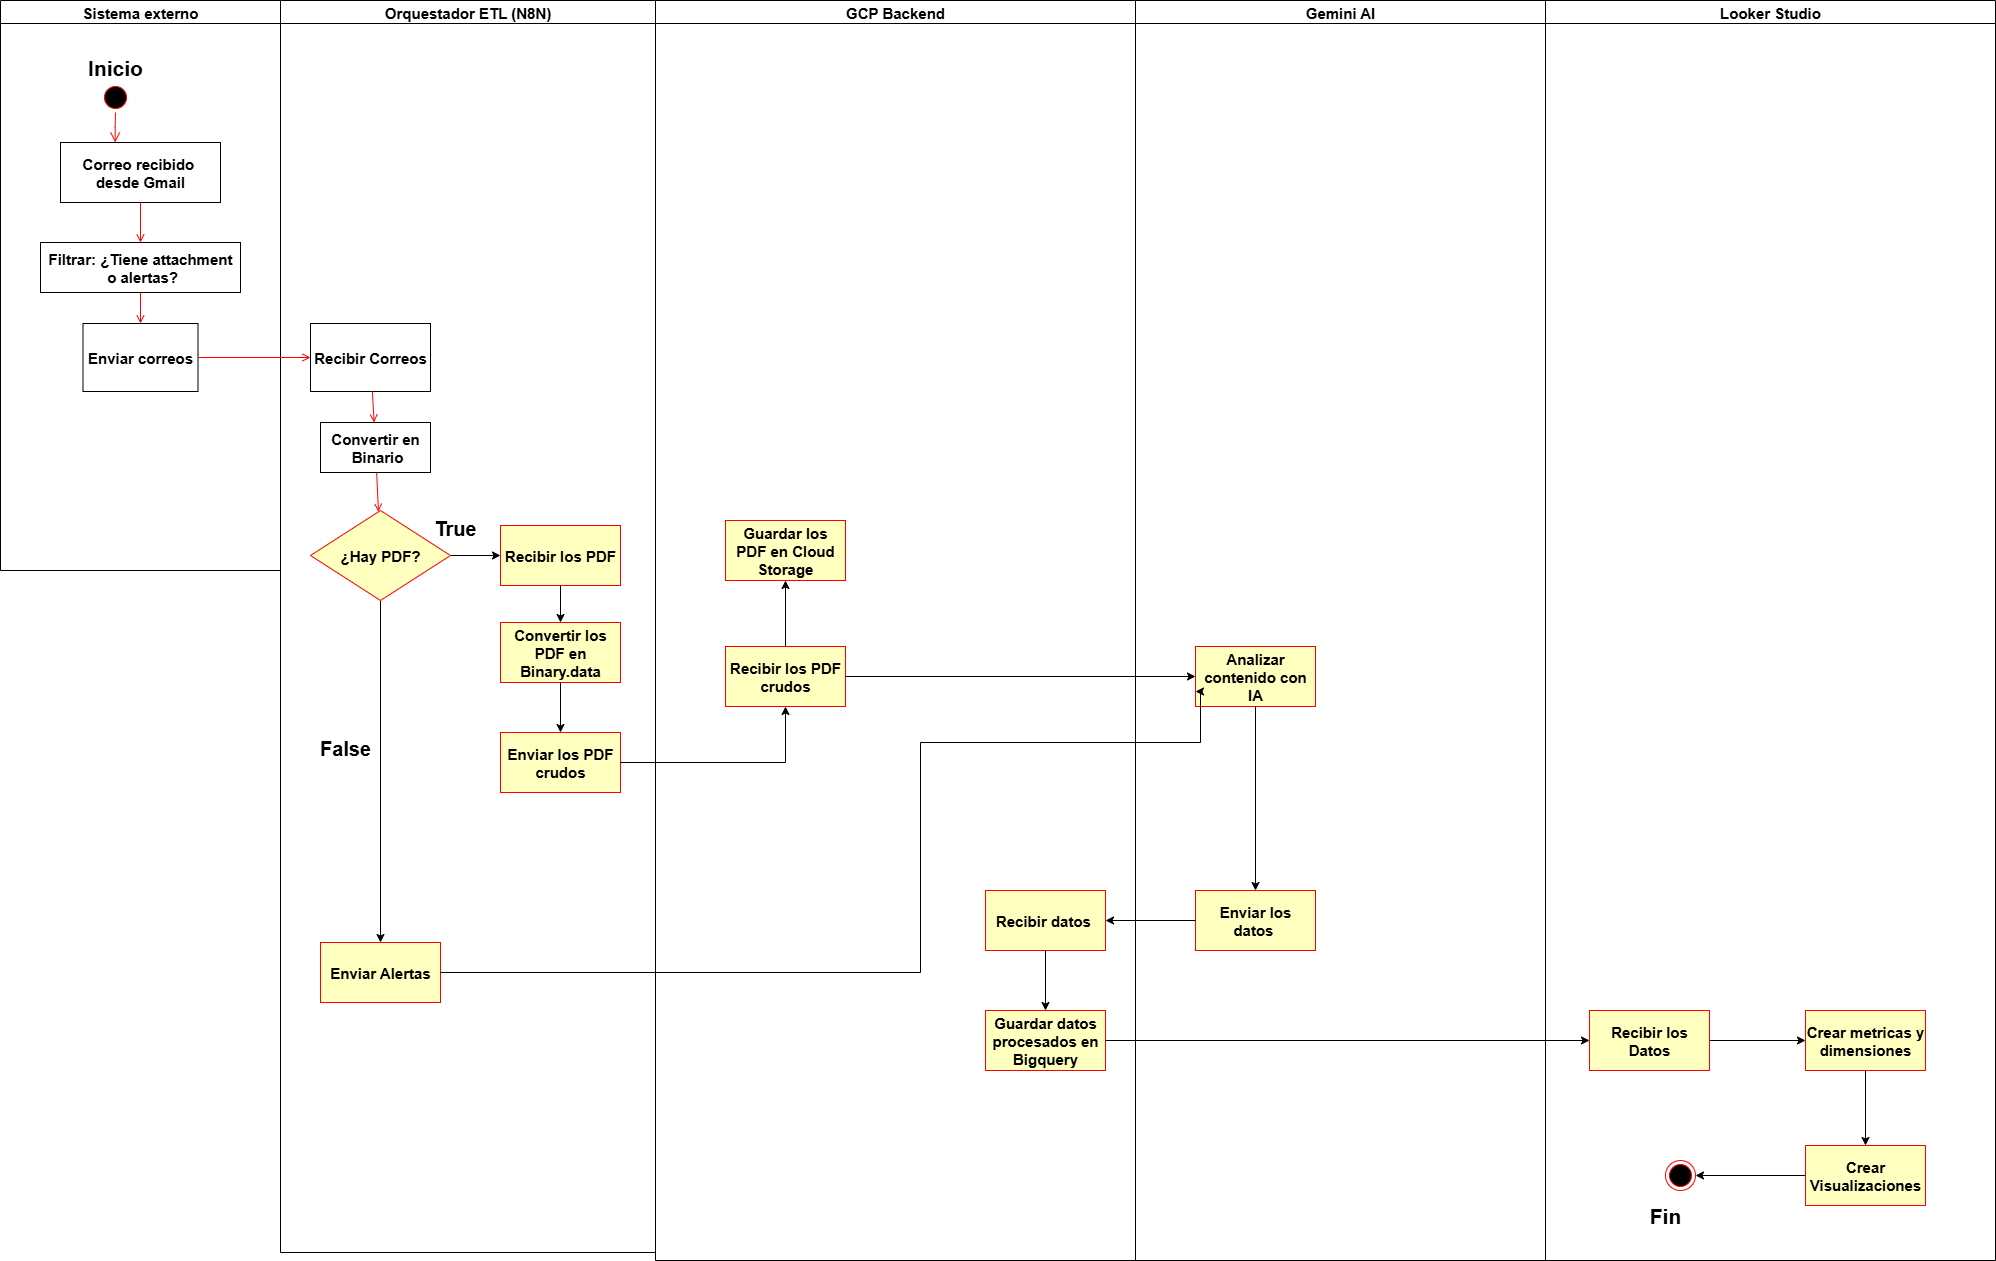

The diagram above was exported from draw.io. Its source (the exported page's mxGraphModel, read from the mxfile embedded in the PNG):
<mxGraphModel dx="1667" dy="953" grid="1" gridSize="10" guides="1" tooltips="1" connect="1" arrows="1" fold="1" page="1" pageScale="1" pageWidth="1169" pageHeight="826" background="none" math="0" shadow="0">
  <root>
    <mxCell id="0" />
    <mxCell id="1" parent="0" />
    <mxCell id="2" value="Sistema externo" style="swimlane;whiteSpace=wrap;fontStyle=1;fontSize=15;" parent="1" vertex="1">
      <mxGeometry x="160" y="128" width="280" height="570" as="geometry" />
    </mxCell>
    <mxCell id="5" value="" style="ellipse;shape=startState;fillColor=#000000;strokeColor=#ff0000;fontStyle=1;fontSize=15;" parent="2" vertex="1">
      <mxGeometry x="100" y="82" width="30" height="30" as="geometry" />
    </mxCell>
    <mxCell id="6" value="" style="edgeStyle=elbowEdgeStyle;elbow=horizontal;verticalAlign=bottom;endArrow=open;endSize=8;strokeColor=#FF0000;endFill=1;rounded=0;fontStyle=1;fontSize=15;" parent="2" source="5" target="7" edge="1">
      <mxGeometry x="100" y="40" as="geometry">
        <mxPoint x="115" y="110" as="targetPoint" />
      </mxGeometry>
    </mxCell>
    <mxCell id="7" value="Correo recibido &#10;desde Gmail" style="fontStyle=1;fontSize=15;" parent="2" vertex="1">
      <mxGeometry x="60" y="142" width="160" height="60" as="geometry" />
    </mxCell>
    <mxCell id="8" value="Filtrar: ¿Tiene attachment&#10; o alertas?" style="fontStyle=1;fontSize=15;" parent="2" vertex="1">
      <mxGeometry x="40" y="242" width="200" height="50" as="geometry" />
    </mxCell>
    <mxCell id="9" value="" style="endArrow=open;strokeColor=#FF0000;endFill=1;rounded=0;fontStyle=1;fontSize=15;" parent="2" source="7" target="8" edge="1">
      <mxGeometry relative="1" as="geometry" />
    </mxCell>
    <mxCell id="10" value="Enviar correos" style="fontStyle=1;fontSize=15;" parent="2" vertex="1">
      <mxGeometry x="82.5" y="323" width="115" height="68" as="geometry" />
    </mxCell>
    <mxCell id="11" value="" style="endArrow=open;strokeColor=#FF0000;endFill=1;rounded=0;fontStyle=1;fontSize=15;" parent="2" source="8" target="10" edge="1">
      <mxGeometry relative="1" as="geometry" />
    </mxCell>
    <mxCell id="2b_NtFRFhYdNpjAWaQAl-109" value="&lt;span&gt;&lt;font&gt;Inicio&lt;/font&gt;&lt;/span&gt;" style="text;html=1;align=center;verticalAlign=middle;whiteSpace=wrap;rounded=0;fontStyle=1;fontSize=21;" parent="2" vertex="1">
      <mxGeometry x="85" y="52" width="60" height="30" as="geometry" />
    </mxCell>
    <mxCell id="3" value="Orquestador ETL (N8N)" style="swimlane;whiteSpace=wrap;fontStyle=1;fontSize=15;" parent="1" vertex="1">
      <mxGeometry x="440" y="128" width="375" height="1252" as="geometry" />
    </mxCell>
    <mxCell id="15" value="Recibir Correos" style="fontStyle=1;fontSize=15;" parent="3" vertex="1">
      <mxGeometry x="30" y="323" width="120" height="68" as="geometry" />
    </mxCell>
    <mxCell id="16" value="Convertir en&#10; Binario" style="fontStyle=1;fontSize=15;" parent="3" vertex="1">
      <mxGeometry x="40" y="422" width="110" height="50" as="geometry" />
    </mxCell>
    <mxCell id="17" value="" style="endArrow=open;strokeColor=#FF0000;endFill=1;rounded=0;fontStyle=1;fontSize=15;" parent="3" source="15" target="16" edge="1">
      <mxGeometry relative="1" as="geometry" />
    </mxCell>
    <mxCell id="2b_NtFRFhYdNpjAWaQAl-42" value="" style="edgeStyle=orthogonalEdgeStyle;rounded=0;orthogonalLoop=1;jettySize=auto;html=1;fontStyle=1;fontSize=15;" parent="3" source="21" target="2b_NtFRFhYdNpjAWaQAl-41" edge="1">
      <mxGeometry relative="1" as="geometry" />
    </mxCell>
    <mxCell id="2b_NtFRFhYdNpjAWaQAl-53" value="" style="edgeStyle=orthogonalEdgeStyle;rounded=0;orthogonalLoop=1;jettySize=auto;html=1;fontStyle=1;fontSize=15;" parent="3" source="21" target="2b_NtFRFhYdNpjAWaQAl-52" edge="1">
      <mxGeometry relative="1" as="geometry" />
    </mxCell>
    <mxCell id="21" value="¿Hay PDF?" style="rhombus;fillColor=#ffffc0;strokeColor=#ff0000;fontStyle=1;fontSize=15;" parent="3" vertex="1">
      <mxGeometry x="30" y="510" width="140" height="90" as="geometry" />
    </mxCell>
    <mxCell id="24" value="" style="endArrow=open;strokeColor=#FF0000;endFill=1;rounded=0;fontStyle=1;fontSize=15;" parent="3" source="16" target="21" edge="1">
      <mxGeometry relative="1" as="geometry" />
    </mxCell>
    <mxCell id="2b_NtFRFhYdNpjAWaQAl-41" value="Enviar Alertas" style="whiteSpace=wrap;html=1;fillColor=#ffffc0;strokeColor=#ff0000;fontStyle=1;fontSize=15;" parent="3" vertex="1">
      <mxGeometry x="40" y="942" width="120" height="60" as="geometry" />
    </mxCell>
    <mxCell id="2b_NtFRFhYdNpjAWaQAl-57" value="" style="edgeStyle=orthogonalEdgeStyle;rounded=0;orthogonalLoop=1;jettySize=auto;html=1;fontStyle=1;fontSize=15;" parent="3" source="2b_NtFRFhYdNpjAWaQAl-52" target="2b_NtFRFhYdNpjAWaQAl-56" edge="1">
      <mxGeometry relative="1" as="geometry" />
    </mxCell>
    <mxCell id="2b_NtFRFhYdNpjAWaQAl-52" value="Recibir los PDF" style="whiteSpace=wrap;html=1;fillColor=#ffffc0;strokeColor=#ff0000;fontStyle=1;fontSize=15;" parent="3" vertex="1">
      <mxGeometry x="220" y="525" width="120" height="60" as="geometry" />
    </mxCell>
    <mxCell id="2b_NtFRFhYdNpjAWaQAl-54" value="&lt;font&gt;&lt;span&gt;False&lt;/span&gt;&lt;/font&gt;" style="text;html=1;align=center;verticalAlign=middle;whiteSpace=wrap;rounded=0;fontStyle=1;fontSize=20;" parent="3" vertex="1">
      <mxGeometry x="35" y="732" width="60" height="30" as="geometry" />
    </mxCell>
    <mxCell id="2b_NtFRFhYdNpjAWaQAl-55" value="&lt;font&gt;&lt;span&gt;True&lt;/span&gt;&lt;/font&gt;" style="text;html=1;align=center;verticalAlign=middle;whiteSpace=wrap;rounded=0;fontStyle=1;fontSize=20;" parent="3" vertex="1">
      <mxGeometry x="144.5" y="512" width="60" height="30" as="geometry" />
    </mxCell>
    <mxCell id="2b_NtFRFhYdNpjAWaQAl-56" value="Convertir los PDF en Binary.data" style="whiteSpace=wrap;html=1;fillColor=#ffffc0;strokeColor=#ff0000;fontStyle=1;fontSize=15;" parent="3" vertex="1">
      <mxGeometry x="220" y="622" width="120" height="60" as="geometry" />
    </mxCell>
    <mxCell id="2b_NtFRFhYdNpjAWaQAl-58" value="Enviar los PDF crudos" style="whiteSpace=wrap;html=1;fillColor=#ffffc0;strokeColor=#ff0000;fontStyle=1;fontSize=15;" parent="3" vertex="1">
      <mxGeometry x="220" y="732" width="120" height="60" as="geometry" />
    </mxCell>
    <mxCell id="2b_NtFRFhYdNpjAWaQAl-59" value="" style="edgeStyle=orthogonalEdgeStyle;rounded=0;orthogonalLoop=1;jettySize=auto;html=1;fontStyle=1;fontSize=15;" parent="3" source="2b_NtFRFhYdNpjAWaQAl-56" target="2b_NtFRFhYdNpjAWaQAl-58" edge="1">
      <mxGeometry relative="1" as="geometry" />
    </mxCell>
    <mxCell id="2b_NtFRFhYdNpjAWaQAl-96" style="edgeStyle=orthogonalEdgeStyle;rounded=0;orthogonalLoop=1;jettySize=auto;html=1;exitX=0.5;exitY=1;exitDx=0;exitDy=0;fontStyle=1;fontSize=15;" parent="3" source="2b_NtFRFhYdNpjAWaQAl-41" target="2b_NtFRFhYdNpjAWaQAl-41" edge="1">
      <mxGeometry relative="1" as="geometry" />
    </mxCell>
    <mxCell id="4" value="GCP Backend" style="swimlane;whiteSpace=wrap;fontStyle=1;fontSize=15;" parent="1" vertex="1">
      <mxGeometry x="815" y="128" width="480" height="1260" as="geometry" />
    </mxCell>
    <mxCell id="2b_NtFRFhYdNpjAWaQAl-63" value="" style="edgeStyle=orthogonalEdgeStyle;rounded=0;orthogonalLoop=1;jettySize=auto;html=1;fontStyle=1;fontSize=15;" parent="4" source="2b_NtFRFhYdNpjAWaQAl-60" target="2b_NtFRFhYdNpjAWaQAl-62" edge="1">
      <mxGeometry relative="1" as="geometry" />
    </mxCell>
    <mxCell id="2b_NtFRFhYdNpjAWaQAl-60" value="Recibir los PDF crudos" style="whiteSpace=wrap;html=1;fillColor=#ffffc0;strokeColor=#ff0000;fontStyle=1;fontSize=15;" parent="4" vertex="1">
      <mxGeometry x="70" y="646" width="120" height="60" as="geometry" />
    </mxCell>
    <mxCell id="2b_NtFRFhYdNpjAWaQAl-62" value="Guardar los PDF en Cloud Storage" style="whiteSpace=wrap;html=1;fillColor=#ffffc0;strokeColor=#ff0000;fontStyle=1;fontSize=15;" parent="4" vertex="1">
      <mxGeometry x="70" y="520" width="120" height="60" as="geometry" />
    </mxCell>
    <mxCell id="2b_NtFRFhYdNpjAWaQAl-72" value="Guardar datos procesados en Bigquery" style="whiteSpace=wrap;html=1;fillColor=#ffffc0;strokeColor=#ff0000;fontStyle=1;fontSize=15;" parent="4" vertex="1">
      <mxGeometry x="330" y="1010" width="120" height="60" as="geometry" />
    </mxCell>
    <mxCell id="2b_NtFRFhYdNpjAWaQAl-70" value="Recibir datos&amp;nbsp;" style="whiteSpace=wrap;html=1;fillColor=#ffffc0;strokeColor=#ff0000;fontStyle=1;fontSize=15;" parent="4" vertex="1">
      <mxGeometry x="330" y="890" width="120" height="60" as="geometry" />
    </mxCell>
    <mxCell id="2b_NtFRFhYdNpjAWaQAl-73" value="" style="edgeStyle=orthogonalEdgeStyle;rounded=0;orthogonalLoop=1;jettySize=auto;html=1;fontStyle=1;fontSize=15;" parent="4" source="2b_NtFRFhYdNpjAWaQAl-70" target="2b_NtFRFhYdNpjAWaQAl-72" edge="1">
      <mxGeometry relative="1" as="geometry" />
    </mxCell>
    <mxCell id="20" value="" style="endArrow=open;strokeColor=#FF0000;endFill=1;rounded=0;entryX=0;entryY=0.5;entryDx=0;entryDy=0;fontStyle=1;fontSize=15;" parent="1" source="10" target="15" edge="1">
      <mxGeometry relative="1" as="geometry">
        <mxPoint x="464.5" y="465.47152619589974" as="targetPoint" />
      </mxGeometry>
    </mxCell>
    <mxCell id="2b_NtFRFhYdNpjAWaQAl-43" value="Gemini AI" style="swimlane;whiteSpace=wrap;fontStyle=1;fontSize=15;" parent="1" vertex="1">
      <mxGeometry x="1295" y="128" width="410" height="1260" as="geometry" />
    </mxCell>
    <mxCell id="2b_NtFRFhYdNpjAWaQAl-66" value="Analizar contenido con IA" style="whiteSpace=wrap;html=1;fillColor=#ffffc0;strokeColor=#ff0000;fontStyle=1;fontSize=15;" parent="2b_NtFRFhYdNpjAWaQAl-43" vertex="1">
      <mxGeometry x="60" y="646" width="120" height="60" as="geometry" />
    </mxCell>
    <mxCell id="2b_NtFRFhYdNpjAWaQAl-68" value="Enviar los datos&amp;nbsp;" style="whiteSpace=wrap;html=1;fillColor=#ffffc0;strokeColor=#ff0000;fontStyle=1;fontSize=15;" parent="2b_NtFRFhYdNpjAWaQAl-43" vertex="1">
      <mxGeometry x="60" y="890" width="120" height="60" as="geometry" />
    </mxCell>
    <mxCell id="2b_NtFRFhYdNpjAWaQAl-69" value="" style="edgeStyle=orthogonalEdgeStyle;rounded=0;orthogonalLoop=1;jettySize=auto;html=1;fontStyle=1;fontSize=15;" parent="2b_NtFRFhYdNpjAWaQAl-43" source="2b_NtFRFhYdNpjAWaQAl-66" target="2b_NtFRFhYdNpjAWaQAl-68" edge="1">
      <mxGeometry relative="1" as="geometry" />
    </mxCell>
    <mxCell id="2b_NtFRFhYdNpjAWaQAl-61" value="" style="edgeStyle=orthogonalEdgeStyle;rounded=0;orthogonalLoop=1;jettySize=auto;html=1;fontStyle=1;fontSize=15;" parent="1" source="2b_NtFRFhYdNpjAWaQAl-58" target="2b_NtFRFhYdNpjAWaQAl-60" edge="1">
      <mxGeometry relative="1" as="geometry" />
    </mxCell>
    <mxCell id="2b_NtFRFhYdNpjAWaQAl-67" value="" style="edgeStyle=orthogonalEdgeStyle;rounded=0;orthogonalLoop=1;jettySize=auto;html=1;fontStyle=1;fontSize=15;" parent="1" source="2b_NtFRFhYdNpjAWaQAl-60" target="2b_NtFRFhYdNpjAWaQAl-66" edge="1">
      <mxGeometry relative="1" as="geometry" />
    </mxCell>
    <mxCell id="2b_NtFRFhYdNpjAWaQAl-74" value="Looker Studio" style="swimlane;whiteSpace=wrap;fontStyle=1;fontSize=15;" parent="1" vertex="1">
      <mxGeometry x="1705" y="128" width="450" height="1260" as="geometry" />
    </mxCell>
    <mxCell id="2b_NtFRFhYdNpjAWaQAl-77" value="" style="endArrow=open;strokeColor=#FF0000;endFill=1;rounded=0" parent="2b_NtFRFhYdNpjAWaQAl-74" edge="1">
      <mxGeometry relative="1" as="geometry">
        <mxPoint x="145" y="455" as="sourcePoint" />
      </mxGeometry>
    </mxCell>
    <mxCell id="2b_NtFRFhYdNpjAWaQAl-81" value="" style="edgeStyle=orthogonalEdgeStyle;rounded=0;orthogonalLoop=1;jettySize=auto;html=1;" parent="2b_NtFRFhYdNpjAWaQAl-74" edge="1">
      <mxGeometry relative="1" as="geometry">
        <mxPoint x="120" y="660" as="sourcePoint" />
      </mxGeometry>
    </mxCell>
    <mxCell id="2b_NtFRFhYdNpjAWaQAl-86" value="" style="edgeStyle=orthogonalEdgeStyle;rounded=0;orthogonalLoop=1;jettySize=auto;html=1;fontStyle=1;fontSize=15;" parent="2b_NtFRFhYdNpjAWaQAl-74" source="2b_NtFRFhYdNpjAWaQAl-83" target="2b_NtFRFhYdNpjAWaQAl-85" edge="1">
      <mxGeometry relative="1" as="geometry" />
    </mxCell>
    <mxCell id="2b_NtFRFhYdNpjAWaQAl-83" value="Recibir los Datos" style="whiteSpace=wrap;html=1;fillColor=#ffffc0;strokeColor=#ff0000;fontStyle=1;fontSize=15;" parent="2b_NtFRFhYdNpjAWaQAl-74" vertex="1">
      <mxGeometry x="44" y="1010" width="120" height="60" as="geometry" />
    </mxCell>
    <mxCell id="2b_NtFRFhYdNpjAWaQAl-88" value="" style="edgeStyle=orthogonalEdgeStyle;rounded=0;orthogonalLoop=1;jettySize=auto;html=1;fontStyle=1;fontSize=15;" parent="2b_NtFRFhYdNpjAWaQAl-74" source="2b_NtFRFhYdNpjAWaQAl-85" target="2b_NtFRFhYdNpjAWaQAl-87" edge="1">
      <mxGeometry relative="1" as="geometry" />
    </mxCell>
    <mxCell id="2b_NtFRFhYdNpjAWaQAl-85" value="Crear metricas y dimensiones" style="whiteSpace=wrap;html=1;fillColor=#ffffc0;strokeColor=#ff0000;fontStyle=1;fontSize=15;" parent="2b_NtFRFhYdNpjAWaQAl-74" vertex="1">
      <mxGeometry x="260" y="1010" width="120" height="60" as="geometry" />
    </mxCell>
    <mxCell id="2b_NtFRFhYdNpjAWaQAl-106" style="edgeStyle=orthogonalEdgeStyle;rounded=0;orthogonalLoop=1;jettySize=auto;html=1;entryX=1;entryY=0.5;entryDx=0;entryDy=0;fontStyle=1;fontSize=15;" parent="2b_NtFRFhYdNpjAWaQAl-74" source="2b_NtFRFhYdNpjAWaQAl-87" target="2b_NtFRFhYdNpjAWaQAl-102" edge="1">
      <mxGeometry relative="1" as="geometry" />
    </mxCell>
    <mxCell id="2b_NtFRFhYdNpjAWaQAl-87" value="Crear Visualizaciones" style="whiteSpace=wrap;html=1;fillColor=#ffffc0;strokeColor=#ff0000;fontStyle=1;fontSize=15;" parent="2b_NtFRFhYdNpjAWaQAl-74" vertex="1">
      <mxGeometry x="260" y="1145" width="120" height="60" as="geometry" />
    </mxCell>
    <mxCell id="2b_NtFRFhYdNpjAWaQAl-102" value="" style="ellipse;html=1;shape=endState;fillColor=#000000;strokeColor=#ff0000;fontStyle=1;fontSize=15;" parent="2b_NtFRFhYdNpjAWaQAl-74" vertex="1">
      <mxGeometry x="120" y="1160" width="30" height="30" as="geometry" />
    </mxCell>
    <mxCell id="2b_NtFRFhYdNpjAWaQAl-107" value="&lt;span&gt;&lt;font&gt;Fin&lt;/font&gt;&lt;/span&gt;" style="text;html=1;align=center;verticalAlign=middle;whiteSpace=wrap;rounded=0;fontStyle=1;fontSize=21;" parent="2b_NtFRFhYdNpjAWaQAl-74" vertex="1">
      <mxGeometry x="90" y="1200" width="60" height="30" as="geometry" />
    </mxCell>
    <mxCell id="2b_NtFRFhYdNpjAWaQAl-84" value="" style="edgeStyle=orthogonalEdgeStyle;rounded=0;orthogonalLoop=1;jettySize=auto;html=1;fontStyle=1;fontSize=15;" parent="1" source="2b_NtFRFhYdNpjAWaQAl-72" target="2b_NtFRFhYdNpjAWaQAl-83" edge="1">
      <mxGeometry relative="1" as="geometry" />
    </mxCell>
    <mxCell id="2b_NtFRFhYdNpjAWaQAl-71" value="" style="edgeStyle=orthogonalEdgeStyle;rounded=0;orthogonalLoop=1;jettySize=auto;html=1;fontStyle=1;fontSize=15;" parent="1" source="2b_NtFRFhYdNpjAWaQAl-68" target="2b_NtFRFhYdNpjAWaQAl-70" edge="1">
      <mxGeometry relative="1" as="geometry" />
    </mxCell>
    <mxCell id="2b_NtFRFhYdNpjAWaQAl-99" style="edgeStyle=orthogonalEdgeStyle;rounded=0;orthogonalLoop=1;jettySize=auto;html=1;entryX=0;entryY=0.75;entryDx=0;entryDy=0;fontStyle=1;fontSize=15;" parent="1" source="2b_NtFRFhYdNpjAWaQAl-41" target="2b_NtFRFhYdNpjAWaQAl-66" edge="1">
      <mxGeometry relative="1" as="geometry">
        <Array as="points">
          <mxPoint x="1080" y="1100" />
          <mxPoint x="1080" y="870" />
          <mxPoint x="1360" y="870" />
        </Array>
      </mxGeometry>
    </mxCell>
  </root>
</mxGraphModel>